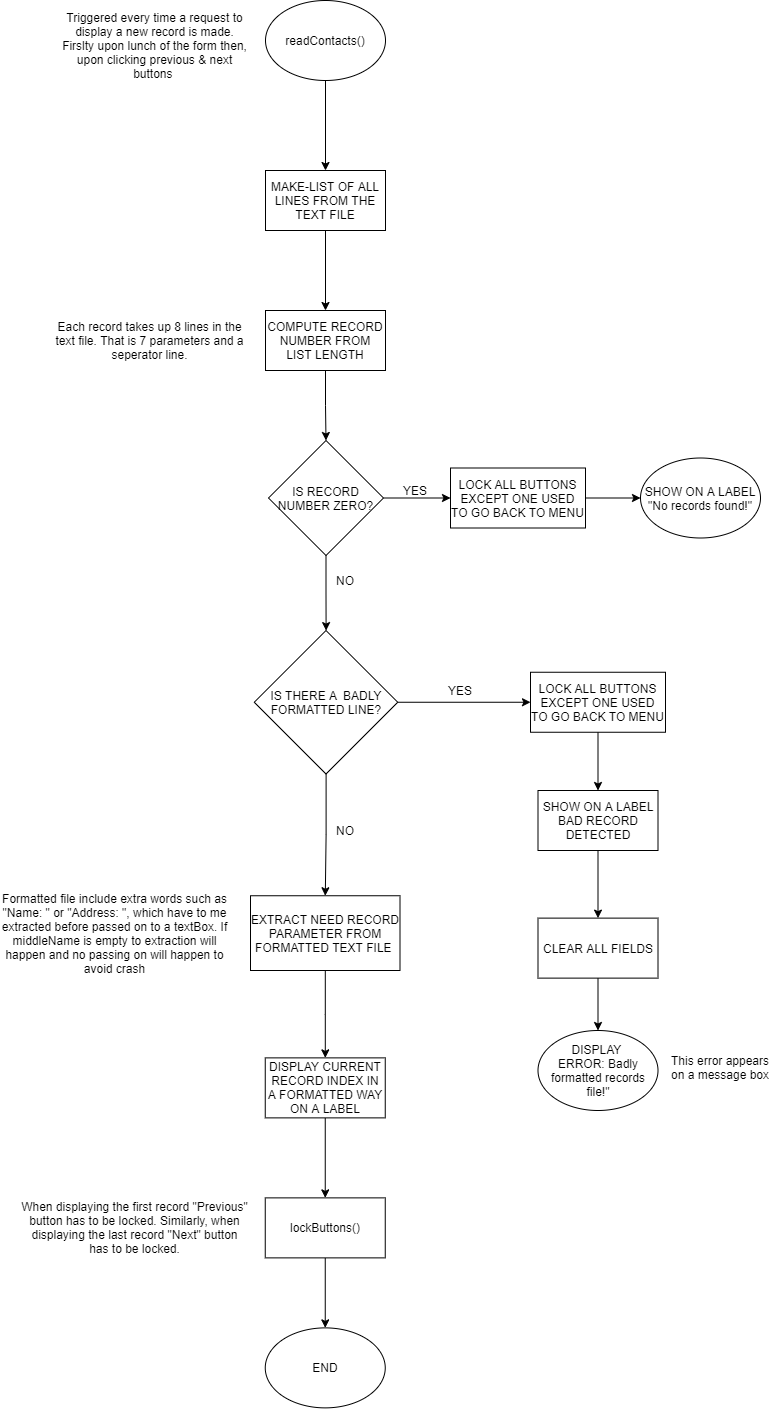

The diagram above was exported from draw.io. Its source (the exported page's mxGraphModel, read from the mxfile embedded in the PNG):
<mxGraphModel dx="1086" dy="821" grid="1" gridSize="10" guides="1" tooltips="1" connect="1" arrows="1" fold="1" page="1" pageScale="1" pageWidth="850" pageHeight="1100" math="0" shadow="0">
  <root>
    <mxCell id="0" />
    <mxCell id="1" parent="0" />
    <mxCell id="FeclnCPgYSYEQMeS2d2x-5" value="" style="edgeStyle=orthogonalEdgeStyle;rounded=0;orthogonalLoop=1;jettySize=auto;html=1;" edge="1" parent="1" source="FeclnCPgYSYEQMeS2d2x-1" target="FeclnCPgYSYEQMeS2d2x-4">
      <mxGeometry relative="1" as="geometry" />
    </mxCell>
    <mxCell id="FeclnCPgYSYEQMeS2d2x-1" value="readContacts()" style="ellipse;whiteSpace=wrap;html=1;" vertex="1" parent="1">
      <mxGeometry x="365" y="20" width="120" height="80" as="geometry" />
    </mxCell>
    <mxCell id="FeclnCPgYSYEQMeS2d2x-2" value="Triggered every time a request to display a new record is made. Firslty upon lunch of the form then, upon clicking previous &amp;amp; next buttons&amp;nbsp;" style="text;html=1;strokeColor=none;fillColor=none;align=center;verticalAlign=middle;whiteSpace=wrap;rounded=0;" vertex="1" parent="1">
      <mxGeometry x="160" y="50" width="189" height="30" as="geometry" />
    </mxCell>
    <mxCell id="FeclnCPgYSYEQMeS2d2x-7" value="" style="edgeStyle=orthogonalEdgeStyle;rounded=0;orthogonalLoop=1;jettySize=auto;html=1;" edge="1" parent="1" source="FeclnCPgYSYEQMeS2d2x-4" target="FeclnCPgYSYEQMeS2d2x-6">
      <mxGeometry relative="1" as="geometry" />
    </mxCell>
    <mxCell id="FeclnCPgYSYEQMeS2d2x-4" value="MAKE-LIST OF ALL LINES FROM THE TEXT FILE" style="whiteSpace=wrap;html=1;" vertex="1" parent="1">
      <mxGeometry x="365" y="190" width="120" height="60" as="geometry" />
    </mxCell>
    <mxCell id="FeclnCPgYSYEQMeS2d2x-9" value="" style="edgeStyle=orthogonalEdgeStyle;rounded=0;orthogonalLoop=1;jettySize=auto;html=1;" edge="1" parent="1" source="FeclnCPgYSYEQMeS2d2x-6" target="FeclnCPgYSYEQMeS2d2x-8">
      <mxGeometry relative="1" as="geometry" />
    </mxCell>
    <mxCell id="FeclnCPgYSYEQMeS2d2x-6" value="COMPUTE RECORD NUMBER FROM LIST LENGTH" style="whiteSpace=wrap;html=1;" vertex="1" parent="1">
      <mxGeometry x="365" y="330" width="120" height="60" as="geometry" />
    </mxCell>
    <mxCell id="FeclnCPgYSYEQMeS2d2x-13" value="" style="edgeStyle=orthogonalEdgeStyle;rounded=0;orthogonalLoop=1;jettySize=auto;html=1;" edge="1" parent="1" source="FeclnCPgYSYEQMeS2d2x-8" target="FeclnCPgYSYEQMeS2d2x-12">
      <mxGeometry relative="1" as="geometry" />
    </mxCell>
    <mxCell id="FeclnCPgYSYEQMeS2d2x-17" value="" style="edgeStyle=orthogonalEdgeStyle;rounded=0;orthogonalLoop=1;jettySize=auto;html=1;" edge="1" parent="1" source="FeclnCPgYSYEQMeS2d2x-8" target="FeclnCPgYSYEQMeS2d2x-16">
      <mxGeometry relative="1" as="geometry" />
    </mxCell>
    <mxCell id="FeclnCPgYSYEQMeS2d2x-8" value="IS RECORD NUMBER ZERO?" style="rhombus;whiteSpace=wrap;html=1;" vertex="1" parent="1">
      <mxGeometry x="368" y="460" width="115" height="115" as="geometry" />
    </mxCell>
    <mxCell id="FeclnCPgYSYEQMeS2d2x-10" value="SHOW ON A LABEL&lt;br&gt;&quot;No records found!&quot;" style="ellipse;whiteSpace=wrap;html=1;" vertex="1" parent="1">
      <mxGeometry x="740" y="477.5" width="120" height="80" as="geometry" />
    </mxCell>
    <mxCell id="FeclnCPgYSYEQMeS2d2x-14" style="edgeStyle=orthogonalEdgeStyle;rounded=0;orthogonalLoop=1;jettySize=auto;html=1;exitX=1;exitY=0.5;exitDx=0;exitDy=0;entryX=0;entryY=0.5;entryDx=0;entryDy=0;" edge="1" parent="1" source="FeclnCPgYSYEQMeS2d2x-12" target="FeclnCPgYSYEQMeS2d2x-10">
      <mxGeometry relative="1" as="geometry" />
    </mxCell>
    <mxCell id="FeclnCPgYSYEQMeS2d2x-12" value="LOCK ALL BUTTONS EXCEPT ONE USED TO GO BACK TO MENU" style="whiteSpace=wrap;html=1;" vertex="1" parent="1">
      <mxGeometry x="550" y="487.5" width="135" height="60" as="geometry" />
    </mxCell>
    <mxCell id="FeclnCPgYSYEQMeS2d2x-15" value="YES" style="text;html=1;strokeColor=none;fillColor=none;align=center;verticalAlign=middle;whiteSpace=wrap;rounded=0;" vertex="1" parent="1">
      <mxGeometry x="495" y="500" width="40" height="20" as="geometry" />
    </mxCell>
    <mxCell id="FeclnCPgYSYEQMeS2d2x-21" style="edgeStyle=orthogonalEdgeStyle;rounded=0;orthogonalLoop=1;jettySize=auto;html=1;exitX=1;exitY=0.5;exitDx=0;exitDy=0;entryX=0;entryY=0.5;entryDx=0;entryDy=0;" edge="1" parent="1" source="FeclnCPgYSYEQMeS2d2x-16" target="FeclnCPgYSYEQMeS2d2x-20">
      <mxGeometry relative="1" as="geometry" />
    </mxCell>
    <mxCell id="FeclnCPgYSYEQMeS2d2x-32" value="" style="edgeStyle=orthogonalEdgeStyle;rounded=0;orthogonalLoop=1;jettySize=auto;html=1;" edge="1" parent="1" source="FeclnCPgYSYEQMeS2d2x-16" target="FeclnCPgYSYEQMeS2d2x-31">
      <mxGeometry relative="1" as="geometry" />
    </mxCell>
    <mxCell id="FeclnCPgYSYEQMeS2d2x-16" value="IS THERE A&amp;nbsp; BADLY FORMATTED LINE?" style="rhombus;whiteSpace=wrap;html=1;" vertex="1" parent="1">
      <mxGeometry x="353.75" y="650" width="143.5" height="143.5" as="geometry" />
    </mxCell>
    <mxCell id="FeclnCPgYSYEQMeS2d2x-18" value="NO" style="text;html=1;strokeColor=none;fillColor=none;align=center;verticalAlign=middle;whiteSpace=wrap;rounded=0;" vertex="1" parent="1">
      <mxGeometry x="425" y="590" width="40" height="20" as="geometry" />
    </mxCell>
    <mxCell id="FeclnCPgYSYEQMeS2d2x-50" style="edgeStyle=orthogonalEdgeStyle;rounded=0;orthogonalLoop=1;jettySize=auto;html=1;exitX=0.5;exitY=1;exitDx=0;exitDy=0;entryX=0.5;entryY=0;entryDx=0;entryDy=0;" edge="1" parent="1" source="FeclnCPgYSYEQMeS2d2x-20" target="FeclnCPgYSYEQMeS2d2x-44">
      <mxGeometry relative="1" as="geometry" />
    </mxCell>
    <mxCell id="FeclnCPgYSYEQMeS2d2x-20" value="LOCK ALL BUTTONS EXCEPT ONE USED TO GO BACK TO MENU" style="whiteSpace=wrap;html=1;" vertex="1" parent="1">
      <mxGeometry x="630" y="691.75" width="135" height="60" as="geometry" />
    </mxCell>
    <mxCell id="FeclnCPgYSYEQMeS2d2x-29" value="Each record takes up 8 lines in the text file. That is 7 parameters and a seperator line." style="text;html=1;strokeColor=none;fillColor=none;align=center;verticalAlign=middle;whiteSpace=wrap;rounded=0;" vertex="1" parent="1">
      <mxGeometry x="150" y="345" width="199" height="30" as="geometry" />
    </mxCell>
    <mxCell id="FeclnCPgYSYEQMeS2d2x-30" value="YES" style="text;html=1;strokeColor=none;fillColor=none;align=center;verticalAlign=middle;whiteSpace=wrap;rounded=0;" vertex="1" parent="1">
      <mxGeometry x="540" y="700" width="40" height="20" as="geometry" />
    </mxCell>
    <mxCell id="FeclnCPgYSYEQMeS2d2x-38" value="" style="edgeStyle=orthogonalEdgeStyle;rounded=0;orthogonalLoop=1;jettySize=auto;html=1;" edge="1" parent="1" source="FeclnCPgYSYEQMeS2d2x-31" target="FeclnCPgYSYEQMeS2d2x-37">
      <mxGeometry relative="1" as="geometry" />
    </mxCell>
    <mxCell id="FeclnCPgYSYEQMeS2d2x-31" value="EXTRACT NEED RECORD PARAMETER FROM FORMATTED TEXT FILE&amp;nbsp;" style="whiteSpace=wrap;html=1;" vertex="1" parent="1">
      <mxGeometry x="350" y="915.25" width="149.5" height="74.75" as="geometry" />
    </mxCell>
    <mxCell id="FeclnCPgYSYEQMeS2d2x-34" value="Formatted file include extra words such as &quot;Name: &quot; or &quot;Address: &quot;, which have to me extracted before passed on to a textBox. If middleName is empty to extraction will happen and no passing on will happen to avoid crash" style="text;html=1;strokeColor=none;fillColor=none;align=center;verticalAlign=middle;whiteSpace=wrap;rounded=0;" vertex="1" parent="1">
      <mxGeometry x="100" y="937.62" width="229" height="30" as="geometry" />
    </mxCell>
    <mxCell id="FeclnCPgYSYEQMeS2d2x-40" value="" style="edgeStyle=orthogonalEdgeStyle;rounded=0;orthogonalLoop=1;jettySize=auto;html=1;" edge="1" parent="1" source="FeclnCPgYSYEQMeS2d2x-37" target="FeclnCPgYSYEQMeS2d2x-39">
      <mxGeometry relative="1" as="geometry" />
    </mxCell>
    <mxCell id="FeclnCPgYSYEQMeS2d2x-37" value="DISPLAY CURRENT RECORD INDEX IN A FORMATTED WAY ON A LABEL" style="whiteSpace=wrap;html=1;" vertex="1" parent="1">
      <mxGeometry x="364.75" y="1077.375" width="120" height="60" as="geometry" />
    </mxCell>
    <mxCell id="FeclnCPgYSYEQMeS2d2x-42" value="" style="edgeStyle=orthogonalEdgeStyle;rounded=0;orthogonalLoop=1;jettySize=auto;html=1;" edge="1" parent="1" source="FeclnCPgYSYEQMeS2d2x-39" target="FeclnCPgYSYEQMeS2d2x-41">
      <mxGeometry relative="1" as="geometry" />
    </mxCell>
    <mxCell id="FeclnCPgYSYEQMeS2d2x-39" value="lockButtons()" style="whiteSpace=wrap;html=1;" vertex="1" parent="1">
      <mxGeometry x="364.75" y="1217.375" width="120" height="60" as="geometry" />
    </mxCell>
    <mxCell id="FeclnCPgYSYEQMeS2d2x-41" value="END" style="ellipse;whiteSpace=wrap;html=1;" vertex="1" parent="1">
      <mxGeometry x="364.75" y="1347.375" width="120" height="80" as="geometry" />
    </mxCell>
    <mxCell id="FeclnCPgYSYEQMeS2d2x-43" value="When displaying the first record &quot;Previous&quot; button has to be locked. Similarly, when displaying the last record &quot;Next&quot; button has to be locked." style="text;html=1;strokeColor=none;fillColor=none;align=center;verticalAlign=middle;whiteSpace=wrap;rounded=0;" vertex="1" parent="1">
      <mxGeometry x="120" y="1232.3700000000001" width="229" height="30" as="geometry" />
    </mxCell>
    <mxCell id="FeclnCPgYSYEQMeS2d2x-51" style="edgeStyle=orthogonalEdgeStyle;rounded=0;orthogonalLoop=1;jettySize=auto;html=1;exitX=0.5;exitY=1;exitDx=0;exitDy=0;entryX=0.5;entryY=0;entryDx=0;entryDy=0;" edge="1" parent="1" source="FeclnCPgYSYEQMeS2d2x-44" target="FeclnCPgYSYEQMeS2d2x-46">
      <mxGeometry relative="1" as="geometry" />
    </mxCell>
    <mxCell id="FeclnCPgYSYEQMeS2d2x-44" value="SHOW ON A LABEL&lt;br&gt;BAD RECORD DETECTED" style="whiteSpace=wrap;html=1;" vertex="1" parent="1">
      <mxGeometry x="637.5" y="810" width="120" height="60" as="geometry" />
    </mxCell>
    <mxCell id="FeclnCPgYSYEQMeS2d2x-52" style="edgeStyle=orthogonalEdgeStyle;rounded=0;orthogonalLoop=1;jettySize=auto;html=1;exitX=0.5;exitY=1;exitDx=0;exitDy=0;entryX=0.5;entryY=0;entryDx=0;entryDy=0;" edge="1" parent="1" source="FeclnCPgYSYEQMeS2d2x-46" target="FeclnCPgYSYEQMeS2d2x-47">
      <mxGeometry relative="1" as="geometry" />
    </mxCell>
    <mxCell id="FeclnCPgYSYEQMeS2d2x-46" value="CLEAR ALL FIELDS" style="whiteSpace=wrap;html=1;" vertex="1" parent="1">
      <mxGeometry x="637.5" y="937.62" width="120" height="60" as="geometry" />
    </mxCell>
    <mxCell id="FeclnCPgYSYEQMeS2d2x-47" value="&lt;span&gt;DISPLAY&amp;nbsp;&lt;/span&gt;&lt;br&gt;&lt;span&gt;ERROR:&amp;nbsp;&lt;/span&gt;Badly formatted records file!&quot;" style="ellipse;whiteSpace=wrap;html=1;" vertex="1" parent="1">
      <mxGeometry x="637.5" y="1050" width="120" height="80" as="geometry" />
    </mxCell>
    <mxCell id="FeclnCPgYSYEQMeS2d2x-48" value="This error appears on a message box" style="text;html=1;strokeColor=none;fillColor=none;align=center;verticalAlign=middle;whiteSpace=wrap;rounded=0;" vertex="1" parent="1">
      <mxGeometry x="765" y="1077.3700000000001" width="110" height="20" as="geometry" />
    </mxCell>
    <mxCell id="FeclnCPgYSYEQMeS2d2x-53" value="NO" style="text;html=1;strokeColor=none;fillColor=none;align=center;verticalAlign=middle;whiteSpace=wrap;rounded=0;" vertex="1" parent="1">
      <mxGeometry x="425" y="840" width="40" height="20" as="geometry" />
    </mxCell>
  </root>
</mxGraphModel>